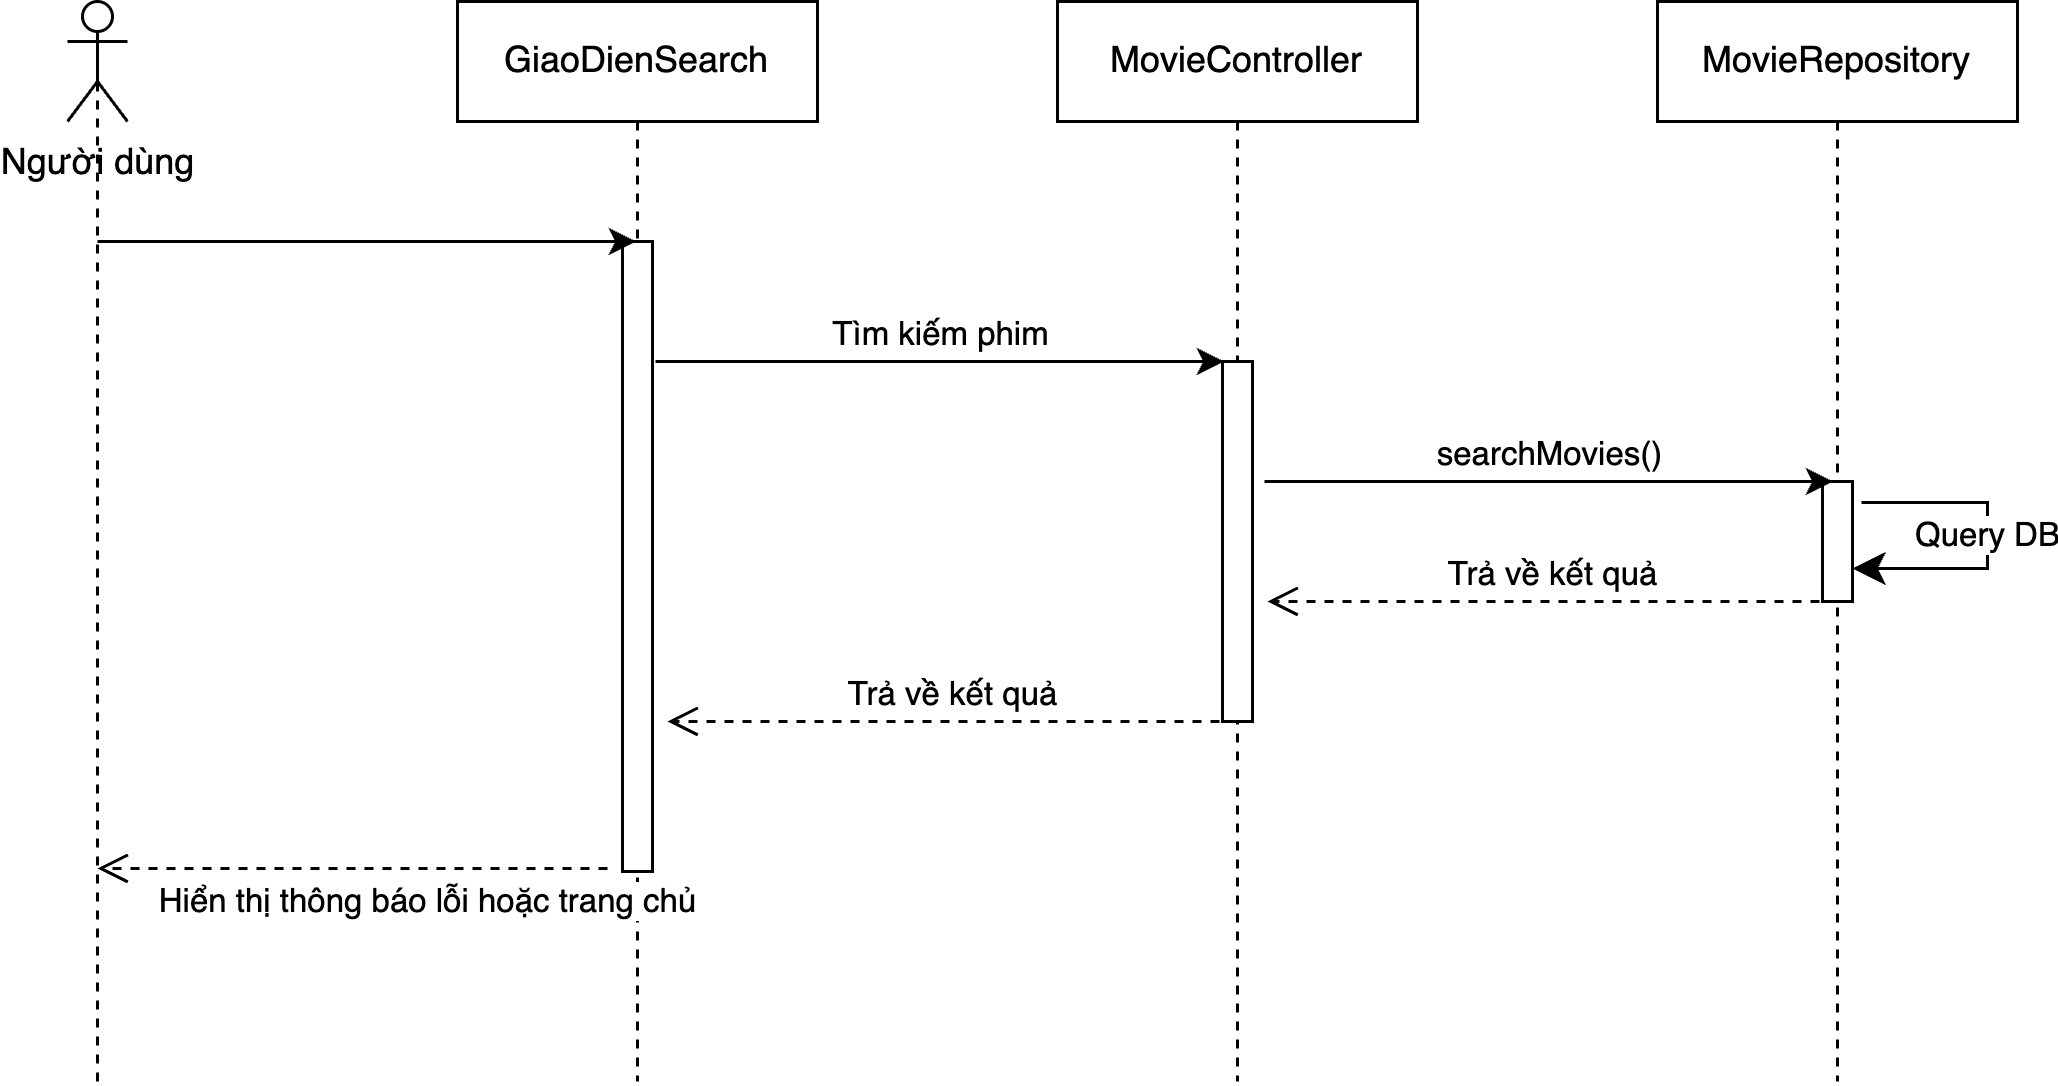

The diagram above was exported from draw.io. Its source (the exported page's mxGraphModel, read from the mxfile embedded in the PNG):
<mxGraphModel dx="1020" dy="655" grid="1" gridSize="10" guides="1" tooltips="1" connect="1" arrows="1" fold="1" page="1" pageScale="1" pageWidth="850" pageHeight="1100" math="0" shadow="0">
  <root>
    <mxCell id="JF4PRrOmH-S2uD_0WNMn-0" />
    <mxCell id="JF4PRrOmH-S2uD_0WNMn-1" parent="JF4PRrOmH-S2uD_0WNMn-0" />
    <mxCell id="JF4PRrOmH-S2uD_0WNMn-2" value="GiaoDienSearch" style="shape=umlLifeline;perimeter=lifelinePerimeter;whiteSpace=wrap;html=1;container=0;dropTarget=0;collapsible=0;recursiveResize=0;outlineConnect=0;portConstraint=eastwest;newEdgeStyle={&quot;edgeStyle&quot;:&quot;elbowEdgeStyle&quot;,&quot;elbow&quot;:&quot;vertical&quot;,&quot;curved&quot;:0,&quot;rounded&quot;:0};" vertex="1" parent="JF4PRrOmH-S2uD_0WNMn-1">
      <mxGeometry x="200" y="40" width="120" height="360" as="geometry" />
    </mxCell>
    <mxCell id="JF4PRrOmH-S2uD_0WNMn-3" value="" style="html=1;points=[];perimeter=orthogonalPerimeter;outlineConnect=0;targetShapes=umlLifeline;portConstraint=eastwest;newEdgeStyle={&quot;edgeStyle&quot;:&quot;elbowEdgeStyle&quot;,&quot;elbow&quot;:&quot;vertical&quot;,&quot;curved&quot;:0,&quot;rounded&quot;:0};" vertex="1" parent="JF4PRrOmH-S2uD_0WNMn-2">
      <mxGeometry x="55" y="80" width="10" height="210" as="geometry" />
    </mxCell>
    <mxCell id="JF4PRrOmH-S2uD_0WNMn-4" value="MovieController" style="shape=umlLifeline;perimeter=lifelinePerimeter;whiteSpace=wrap;html=1;container=0;dropTarget=0;collapsible=0;recursiveResize=0;outlineConnect=0;portConstraint=eastwest;newEdgeStyle={&quot;edgeStyle&quot;:&quot;elbowEdgeStyle&quot;,&quot;elbow&quot;:&quot;vertical&quot;,&quot;curved&quot;:0,&quot;rounded&quot;:0};" vertex="1" parent="JF4PRrOmH-S2uD_0WNMn-1">
      <mxGeometry x="400" y="40" width="120" height="360" as="geometry" />
    </mxCell>
    <mxCell id="JF4PRrOmH-S2uD_0WNMn-5" value="" style="html=1;points=[];perimeter=orthogonalPerimeter;outlineConnect=0;targetShapes=umlLifeline;portConstraint=eastwest;newEdgeStyle={&quot;edgeStyle&quot;:&quot;elbowEdgeStyle&quot;,&quot;elbow&quot;:&quot;vertical&quot;,&quot;curved&quot;:0,&quot;rounded&quot;:0};" vertex="1" parent="JF4PRrOmH-S2uD_0WNMn-4">
      <mxGeometry x="55" y="120" width="10" height="120" as="geometry" />
    </mxCell>
    <mxCell id="JF4PRrOmH-S2uD_0WNMn-6" value="Trả về kết quả" style="html=1;verticalAlign=bottom;endArrow=open;dashed=1;endSize=8;edgeStyle=elbowEdgeStyle;elbow=vertical;curved=0;rounded=0;" edge="1" parent="JF4PRrOmH-S2uD_0WNMn-1">
      <mxGeometry relative="1" as="geometry">
        <mxPoint x="470" y="240" as="targetPoint" />
        <Array as="points">
          <mxPoint x="555" y="240" />
        </Array>
        <mxPoint x="660" y="240" as="sourcePoint" />
      </mxGeometry>
    </mxCell>
    <mxCell id="JF4PRrOmH-S2uD_0WNMn-7" value="Người dùng" style="shape=umlActor;verticalLabelPosition=bottom;verticalAlign=top;html=1;outlineConnect=0;" vertex="1" parent="JF4PRrOmH-S2uD_0WNMn-1">
      <mxGeometry x="70" y="40" width="20" height="40" as="geometry" />
    </mxCell>
    <mxCell id="JF4PRrOmH-S2uD_0WNMn-8" value="MovieRepository" style="shape=umlLifeline;perimeter=lifelinePerimeter;whiteSpace=wrap;html=1;container=0;dropTarget=0;collapsible=0;recursiveResize=0;outlineConnect=0;portConstraint=eastwest;newEdgeStyle={&quot;edgeStyle&quot;:&quot;elbowEdgeStyle&quot;,&quot;elbow&quot;:&quot;vertical&quot;,&quot;curved&quot;:0,&quot;rounded&quot;:0};" vertex="1" parent="JF4PRrOmH-S2uD_0WNMn-1">
      <mxGeometry x="600" y="40" width="120" height="360" as="geometry" />
    </mxCell>
    <mxCell id="JF4PRrOmH-S2uD_0WNMn-9" value="" style="html=1;points=[];perimeter=orthogonalPerimeter;outlineConnect=0;targetShapes=umlLifeline;portConstraint=eastwest;newEdgeStyle={&quot;edgeStyle&quot;:&quot;elbowEdgeStyle&quot;,&quot;elbow&quot;:&quot;vertical&quot;,&quot;curved&quot;:0,&quot;rounded&quot;:0};" vertex="1" parent="JF4PRrOmH-S2uD_0WNMn-8">
      <mxGeometry x="55" y="160" width="10" height="40" as="geometry" />
    </mxCell>
    <mxCell id="JF4PRrOmH-S2uD_0WNMn-10" value="" style="edgeStyle=elbowEdgeStyle;elbow=horizontal;endArrow=classic;html=1;curved=0;rounded=0;endSize=8;startSize=8;exitX=1.3;exitY=0.2;exitDx=0;exitDy=0;exitPerimeter=0;" edge="1" parent="JF4PRrOmH-S2uD_0WNMn-8">
      <mxGeometry width="50" height="50" relative="1" as="geometry">
        <mxPoint x="68" y="167" as="sourcePoint" />
        <mxPoint x="65" y="189" as="targetPoint" />
        <Array as="points">
          <mxPoint x="110" y="179" />
        </Array>
      </mxGeometry>
    </mxCell>
    <mxCell id="JF4PRrOmH-S2uD_0WNMn-11" value="Query DB" style="edgeLabel;html=1;align=center;verticalAlign=middle;resizable=0;points=[];" vertex="1" connectable="0" parent="JF4PRrOmH-S2uD_0WNMn-10">
      <mxGeometry x="-0.0459" y="-1" relative="1" as="geometry">
        <mxPoint as="offset" />
      </mxGeometry>
    </mxCell>
    <mxCell id="JF4PRrOmH-S2uD_0WNMn-12" value="" style="endArrow=none;dashed=1;html=1;strokeWidth=1;rounded=0;entryX=0.5;entryY=0.5;entryDx=0;entryDy=0;entryPerimeter=0;" edge="1" parent="JF4PRrOmH-S2uD_0WNMn-1" target="JF4PRrOmH-S2uD_0WNMn-7">
      <mxGeometry width="50" height="50" relative="1" as="geometry">
        <mxPoint x="80" y="400" as="sourcePoint" />
        <mxPoint x="120" y="170" as="targetPoint" />
      </mxGeometry>
    </mxCell>
    <mxCell id="JF4PRrOmH-S2uD_0WNMn-13" value="" style="endArrow=classic;html=1;rounded=0;" edge="1" parent="JF4PRrOmH-S2uD_0WNMn-1" target="JF4PRrOmH-S2uD_0WNMn-2">
      <mxGeometry width="50" height="50" relative="1" as="geometry">
        <mxPoint x="80" y="120" as="sourcePoint" />
        <mxPoint x="200" y="130" as="targetPoint" />
      </mxGeometry>
    </mxCell>
    <mxCell id="JF4PRrOmH-S2uD_0WNMn-14" value="" style="endArrow=classic;html=1;rounded=0;" edge="1" parent="JF4PRrOmH-S2uD_0WNMn-1">
      <mxGeometry width="50" height="50" relative="1" as="geometry">
        <mxPoint x="266" y="160" as="sourcePoint" />
        <mxPoint x="455.5" y="160" as="targetPoint" />
      </mxGeometry>
    </mxCell>
    <mxCell id="JF4PRrOmH-S2uD_0WNMn-15" value="Tìm kiếm phim" style="edgeLabel;html=1;align=center;verticalAlign=middle;resizable=0;points=[];" vertex="1" connectable="0" parent="JF4PRrOmH-S2uD_0WNMn-14">
      <mxGeometry x="-0.6412" y="3" relative="1" as="geometry">
        <mxPoint x="60" y="-7" as="offset" />
      </mxGeometry>
    </mxCell>
    <mxCell id="JF4PRrOmH-S2uD_0WNMn-16" value="" style="endArrow=classic;html=1;rounded=0;" edge="1" parent="JF4PRrOmH-S2uD_0WNMn-1">
      <mxGeometry width="50" height="50" relative="1" as="geometry">
        <mxPoint x="469" y="200" as="sourcePoint" />
        <mxPoint x="658.5" y="200" as="targetPoint" />
      </mxGeometry>
    </mxCell>
    <mxCell id="JF4PRrOmH-S2uD_0WNMn-17" value="searchMovies()" style="edgeLabel;html=1;align=center;verticalAlign=middle;resizable=0;points=[];" vertex="1" connectable="0" parent="JF4PRrOmH-S2uD_0WNMn-16">
      <mxGeometry x="-0.6412" y="3" relative="1" as="geometry">
        <mxPoint x="60" y="-7" as="offset" />
      </mxGeometry>
    </mxCell>
    <mxCell id="JF4PRrOmH-S2uD_0WNMn-18" value="Trả về kết quả" style="html=1;verticalAlign=bottom;endArrow=open;dashed=1;endSize=8;edgeStyle=elbowEdgeStyle;elbow=vertical;curved=0;rounded=0;" edge="1" parent="JF4PRrOmH-S2uD_0WNMn-1">
      <mxGeometry relative="1" as="geometry">
        <mxPoint x="270" y="280" as="targetPoint" />
        <Array as="points">
          <mxPoint x="355" y="280" />
        </Array>
        <mxPoint x="460" y="280" as="sourcePoint" />
      </mxGeometry>
    </mxCell>
    <mxCell id="JF4PRrOmH-S2uD_0WNMn-19" value="Hiển thị thông báo lỗi hoặc trang chủ" style="html=1;verticalAlign=bottom;endArrow=open;dashed=1;endSize=8;edgeStyle=elbowEdgeStyle;elbow=horizontal;curved=0;rounded=0;" edge="1" parent="JF4PRrOmH-S2uD_0WNMn-1">
      <mxGeometry x="-0.2941" y="20" relative="1" as="geometry">
        <mxPoint x="80" y="329" as="targetPoint" />
        <Array as="points">
          <mxPoint x="165" y="329" />
        </Array>
        <mxPoint x="250" y="329" as="sourcePoint" />
        <mxPoint as="offset" />
      </mxGeometry>
    </mxCell>
  </root>
</mxGraphModel>